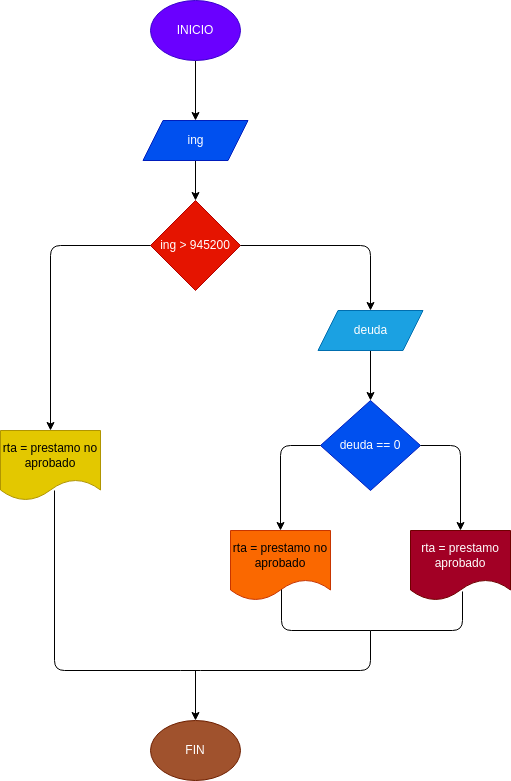

The diagram above was exported from draw.io. Its source (the exported page's mxGraphModel, read from the mxfile embedded in the PNG):
<mxGraphModel dx="662" dy="411" grid="1" gridSize="10" guides="1" tooltips="1" connect="1" arrows="1" fold="1" page="1" pageScale="1" pageWidth="827" pageHeight="1169" math="0" shadow="0">
  <root>
    <mxCell id="0" />
    <mxCell id="1" parent="0" />
    <mxCell id="10" value="" style="edgeStyle=none;html=1;" parent="1" source="2" target="3" edge="1">
      <mxGeometry relative="1" as="geometry" />
    </mxCell>
    <mxCell id="2" value="INICIO" style="ellipse;whiteSpace=wrap;html=1;fillColor=#6a00ff;fontColor=#ffffff;strokeColor=#3700CC;" parent="1" vertex="1">
      <mxGeometry x="350" y="30" width="90" height="60" as="geometry" />
    </mxCell>
    <mxCell id="11" value="" style="edgeStyle=none;html=1;" parent="1" source="3" target="4" edge="1">
      <mxGeometry relative="1" as="geometry" />
    </mxCell>
    <mxCell id="3" value="ing" style="shape=parallelogram;perimeter=parallelogramPerimeter;whiteSpace=wrap;html=1;fixedSize=1;fillColor=#0050ef;fontColor=#ffffff;strokeColor=#001DBC;" parent="1" vertex="1">
      <mxGeometry x="342.5" y="150" width="105" height="40" as="geometry" />
    </mxCell>
    <mxCell id="4" value="ing &amp;gt; 945200" style="rhombus;whiteSpace=wrap;html=1;fillColor=#e51400;fontColor=#ffffff;strokeColor=#B20000;" parent="1" vertex="1">
      <mxGeometry x="350" y="230" width="90" height="90" as="geometry" />
    </mxCell>
    <mxCell id="6" value="deuda == 0" style="rhombus;whiteSpace=wrap;html=1;fillColor=#0050ef;fontColor=#ffffff;strokeColor=#001DBC;" parent="1" vertex="1">
      <mxGeometry x="520" y="430" width="100" height="90" as="geometry" />
    </mxCell>
    <mxCell id="7" value="rta = prestamo aprobado" style="shape=document;whiteSpace=wrap;html=1;boundedLbl=1;fillColor=#a20025;fontColor=#ffffff;strokeColor=#6F0000;" parent="1" vertex="1">
      <mxGeometry x="610" y="560" width="100" height="70" as="geometry" />
    </mxCell>
    <mxCell id="8" value="rta = prestamo no aprobado" style="shape=document;whiteSpace=wrap;html=1;boundedLbl=1;fillColor=#fa6800;fontColor=#000000;strokeColor=#C73500;" parent="1" vertex="1">
      <mxGeometry x="430" y="560" width="100" height="70" as="geometry" />
    </mxCell>
    <mxCell id="9" value="rta = prestamo no aprobado" style="shape=document;whiteSpace=wrap;html=1;boundedLbl=1;fillColor=#e3c800;fontColor=#000000;strokeColor=#B09500;" parent="1" vertex="1">
      <mxGeometry x="200" y="460" width="100" height="70" as="geometry" />
    </mxCell>
    <mxCell id="14" value="" style="endArrow=classic;html=1;exitX=0;exitY=0.5;exitDx=0;exitDy=0;entryX=0.5;entryY=0;entryDx=0;entryDy=0;" parent="1" source="4" target="9" edge="1">
      <mxGeometry width="50" height="50" relative="1" as="geometry">
        <mxPoint x="350" y="280" as="sourcePoint" />
        <mxPoint x="400" y="230" as="targetPoint" />
        <Array as="points">
          <mxPoint x="250" y="275" />
        </Array>
      </mxGeometry>
    </mxCell>
    <mxCell id="16" value="" style="endArrow=classic;html=1;entryX=0.5;entryY=0;entryDx=0;entryDy=0;exitX=0;exitY=0.5;exitDx=0;exitDy=0;" parent="1" source="6" target="8" edge="1">
      <mxGeometry width="50" height="50" relative="1" as="geometry">
        <mxPoint x="450" y="500" as="sourcePoint" />
        <mxPoint x="500" y="450" as="targetPoint" />
        <Array as="points">
          <mxPoint x="480" y="475" />
        </Array>
      </mxGeometry>
    </mxCell>
    <mxCell id="17" value="" style="endArrow=classic;html=1;exitX=1;exitY=0.5;exitDx=0;exitDy=0;entryX=0.5;entryY=0;entryDx=0;entryDy=0;" parent="1" source="6" target="7" edge="1">
      <mxGeometry width="50" height="50" relative="1" as="geometry">
        <mxPoint x="605" y="480" as="sourcePoint" />
        <mxPoint x="655" y="430" as="targetPoint" />
        <Array as="points">
          <mxPoint x="660" y="475" />
        </Array>
      </mxGeometry>
    </mxCell>
    <mxCell id="18" value="FIN" style="ellipse;whiteSpace=wrap;html=1;fillColor=#a0522d;fontColor=#ffffff;strokeColor=#6D1F00;" parent="1" vertex="1">
      <mxGeometry x="350" y="750" width="90" height="60" as="geometry" />
    </mxCell>
    <mxCell id="19" value="" style="endArrow=none;html=1;exitX=0.51;exitY=0.843;exitDx=0;exitDy=0;exitPerimeter=0;" parent="1" source="8" edge="1">
      <mxGeometry width="50" height="50" relative="1" as="geometry">
        <mxPoint x="510" y="680" as="sourcePoint" />
        <mxPoint x="570" y="660" as="targetPoint" />
        <Array as="points">
          <mxPoint x="481" y="660" />
        </Array>
      </mxGeometry>
    </mxCell>
    <mxCell id="20" value="" style="endArrow=none;html=1;entryX=0.52;entryY=0.871;entryDx=0;entryDy=0;entryPerimeter=0;" parent="1" target="7" edge="1">
      <mxGeometry width="50" height="50" relative="1" as="geometry">
        <mxPoint x="570" y="660" as="sourcePoint" />
        <mxPoint x="670" y="630" as="targetPoint" />
        <Array as="points">
          <mxPoint x="662" y="660" />
        </Array>
      </mxGeometry>
    </mxCell>
    <mxCell id="22" value="" style="endArrow=none;html=1;entryX=0.54;entryY=0.857;entryDx=0;entryDy=0;entryPerimeter=0;" parent="1" target="9" edge="1">
      <mxGeometry width="50" height="50" relative="1" as="geometry">
        <mxPoint x="570" y="660" as="sourcePoint" />
        <mxPoint x="250" y="460" as="targetPoint" />
        <Array as="points">
          <mxPoint x="570" y="700" />
          <mxPoint x="390" y="700" />
          <mxPoint x="254" y="700" />
        </Array>
      </mxGeometry>
    </mxCell>
    <mxCell id="23" value="" style="endArrow=classic;html=1;" parent="1" target="18" edge="1">
      <mxGeometry width="50" height="50" relative="1" as="geometry">
        <mxPoint x="395" y="700" as="sourcePoint" />
        <mxPoint x="440" y="610" as="targetPoint" />
      </mxGeometry>
    </mxCell>
    <mxCell id="27" value="" style="edgeStyle=none;html=1;" parent="1" source="25" target="6" edge="1">
      <mxGeometry relative="1" as="geometry" />
    </mxCell>
    <mxCell id="25" value="deuda" style="shape=parallelogram;perimeter=parallelogramPerimeter;whiteSpace=wrap;html=1;fixedSize=1;fillColor=#1ba1e2;fontColor=#ffffff;strokeColor=#006EAF;" parent="1" vertex="1">
      <mxGeometry x="517.5" y="340" width="105" height="40" as="geometry" />
    </mxCell>
    <mxCell id="26" value="" style="endArrow=classic;html=1;exitX=1;exitY=0.5;exitDx=0;exitDy=0;entryX=0.5;entryY=0;entryDx=0;entryDy=0;" parent="1" source="4" target="25" edge="1">
      <mxGeometry width="50" height="50" relative="1" as="geometry">
        <mxPoint x="440" y="270" as="sourcePoint" />
        <mxPoint x="490" y="220" as="targetPoint" />
        <Array as="points">
          <mxPoint x="570" y="275" />
        </Array>
      </mxGeometry>
    </mxCell>
  </root>
</mxGraphModel>